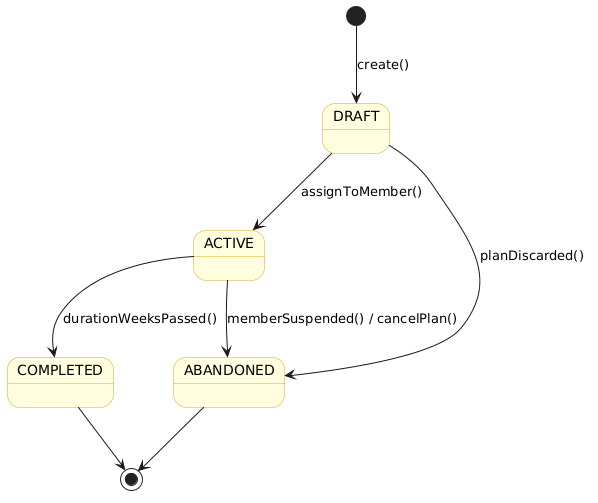

The diagram above was rendered by PlantUML. Its source (embedded in the PNG):
@startuml
skinparam state {
  BackgroundColor LightYellow
  BorderColor GoldenRod
}

[*] --> DRAFT : create()

DRAFT --> ACTIVE : assignToMember()
ACTIVE --> COMPLETED : durationWeeksPassed()

ACTIVE --> ABANDONED : memberSuspended() / cancelPlan()
DRAFT --> ABANDONED : planDiscarded()

COMPLETED --> [*]
ABANDONED --> [*]
@enduml